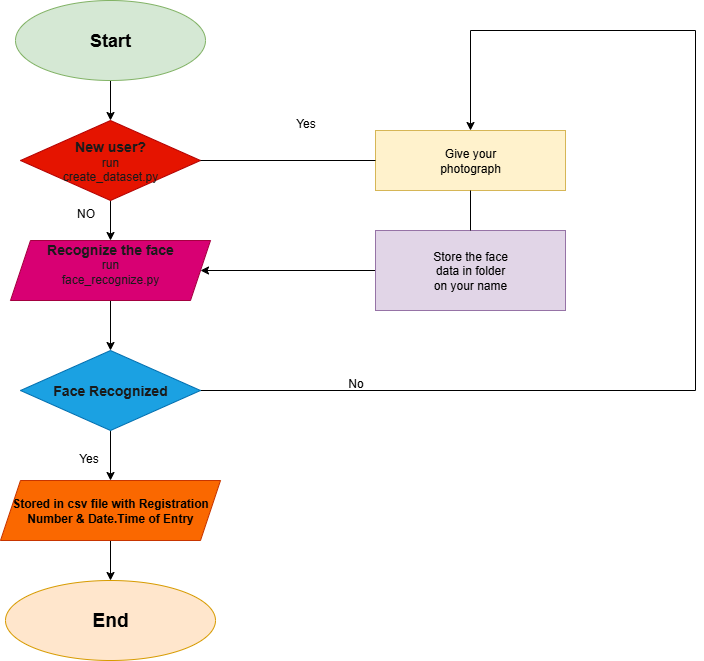

The diagram above was exported from draw.io. Its source (the exported page's mxGraphModel, read from the mxfile embedded in the PNG):
<mxGraphModel dx="1389" dy="749" grid="1" gridSize="10" guides="1" tooltips="1" connect="1" arrows="1" fold="1" page="1" pageScale="1" pageWidth="850" pageHeight="1100" math="0" shadow="0">
  <root>
    <mxCell id="0" />
    <mxCell id="1" parent="0" />
    <mxCell id="wnXYFp8GsNvPF3aLqrJ8-5" value="" style="edgeStyle=orthogonalEdgeStyle;rounded=0;orthogonalLoop=1;jettySize=auto;html=1;" edge="1" parent="1" source="wnXYFp8GsNvPF3aLqrJ8-2" target="wnXYFp8GsNvPF3aLqrJ8-3">
      <mxGeometry relative="1" as="geometry" />
    </mxCell>
    <mxCell id="wnXYFp8GsNvPF3aLqrJ8-2" value="&lt;b&gt;&lt;font style=&quot;font-size: 18px;&quot;&gt;Start&lt;/font&gt;&lt;/b&gt;" style="ellipse;whiteSpace=wrap;html=1;fillColor=#d5e8d4;strokeColor=#82b366;" vertex="1" parent="1">
      <mxGeometry x="90" y="50" width="190" height="80" as="geometry" />
    </mxCell>
    <mxCell id="wnXYFp8GsNvPF3aLqrJ8-6" value="" style="edgeStyle=orthogonalEdgeStyle;rounded=0;orthogonalLoop=1;jettySize=auto;html=1;" edge="1" parent="1" source="wnXYFp8GsNvPF3aLqrJ8-3" target="wnXYFp8GsNvPF3aLqrJ8-4">
      <mxGeometry relative="1" as="geometry" />
    </mxCell>
    <mxCell id="wnXYFp8GsNvPF3aLqrJ8-3" value="&lt;font style=&quot;color: rgb(26, 26, 26); font-size: 14px;&quot;&gt;&lt;b style=&quot;&quot;&gt;New user?&lt;/b&gt;&lt;/font&gt;&lt;div&gt;&lt;font style=&quot;color: rgb(26, 26, 26);&quot;&gt;run&lt;/font&gt;&lt;/div&gt;&lt;div&gt;&lt;font style=&quot;color: rgb(26, 26, 26);&quot;&gt;create_dataset.py&lt;/font&gt;&lt;/div&gt;" style="rhombus;whiteSpace=wrap;html=1;fillColor=#e51400;fontColor=#ffffff;strokeColor=#B20000;" vertex="1" parent="1">
      <mxGeometry x="95" y="170" width="180" height="80" as="geometry" />
    </mxCell>
    <mxCell id="wnXYFp8GsNvPF3aLqrJ8-8" value="" style="edgeStyle=orthogonalEdgeStyle;rounded=0;orthogonalLoop=1;jettySize=auto;html=1;" edge="1" parent="1" source="wnXYFp8GsNvPF3aLqrJ8-4" target="wnXYFp8GsNvPF3aLqrJ8-7">
      <mxGeometry relative="1" as="geometry" />
    </mxCell>
    <mxCell id="wnXYFp8GsNvPF3aLqrJ8-4" value="&lt;font style=&quot;color: rgb(26, 26, 26); font-size: 14px;&quot;&gt;&lt;b style=&quot;&quot;&gt;Recognize the&amp;nbsp;&lt;span style=&quot;background-color: transparent;&quot;&gt;face&lt;/span&gt;&lt;/b&gt;&lt;/font&gt;&lt;div&gt;&lt;span style=&quot;background-color: transparent;&quot;&gt;&lt;font style=&quot;color: rgb(26, 26, 26);&quot;&gt;run&lt;/font&gt;&lt;/span&gt;&lt;/div&gt;&lt;div&gt;&lt;span style=&quot;background-color: transparent;&quot;&gt;&lt;font style=&quot;color: rgb(26, 26, 26);&quot;&gt;face_recognize.py&lt;/font&gt;&lt;/span&gt;&lt;/div&gt;&lt;div&gt;&lt;span style=&quot;background-color: transparent; color: light-dark(rgb(255, 255, 255), rgb(18, 18, 18));&quot;&gt;&lt;br&gt;&lt;/span&gt;&lt;/div&gt;" style="shape=parallelogram;perimeter=parallelogramPerimeter;whiteSpace=wrap;html=1;fixedSize=1;fillColor=#d80073;fontColor=#ffffff;strokeColor=#A50040;" vertex="1" parent="1">
      <mxGeometry x="85" y="290" width="200" height="60" as="geometry" />
    </mxCell>
    <mxCell id="wnXYFp8GsNvPF3aLqrJ8-10" value="" style="edgeStyle=orthogonalEdgeStyle;rounded=0;orthogonalLoop=1;jettySize=auto;html=1;" edge="1" parent="1" source="wnXYFp8GsNvPF3aLqrJ8-7" target="wnXYFp8GsNvPF3aLqrJ8-9">
      <mxGeometry relative="1" as="geometry" />
    </mxCell>
    <mxCell id="wnXYFp8GsNvPF3aLqrJ8-18" style="edgeStyle=orthogonalEdgeStyle;rounded=0;orthogonalLoop=1;jettySize=auto;html=1;entryX=0.5;entryY=0;entryDx=0;entryDy=0;" edge="1" parent="1" source="wnXYFp8GsNvPF3aLqrJ8-7" target="wnXYFp8GsNvPF3aLqrJ8-13">
      <mxGeometry relative="1" as="geometry">
        <mxPoint x="720" y="80" as="targetPoint" />
        <Array as="points">
          <mxPoint x="770" y="440" />
          <mxPoint x="770" y="80" />
          <mxPoint x="545" y="80" />
        </Array>
      </mxGeometry>
    </mxCell>
    <mxCell id="wnXYFp8GsNvPF3aLqrJ8-7" value="&lt;b&gt;&lt;font style=&quot;font-size: 14px; color: rgb(26, 26, 26);&quot;&gt;Face Recognized&lt;/font&gt;&lt;/b&gt;" style="rhombus;whiteSpace=wrap;html=1;fillColor=#1ba1e2;strokeColor=#006EAF;fontColor=#ffffff;" vertex="1" parent="1">
      <mxGeometry x="95" y="400" width="180" height="80" as="geometry" />
    </mxCell>
    <mxCell id="wnXYFp8GsNvPF3aLqrJ8-12" value="" style="edgeStyle=orthogonalEdgeStyle;rounded=0;orthogonalLoop=1;jettySize=auto;html=1;" edge="1" parent="1" source="wnXYFp8GsNvPF3aLqrJ8-9" target="wnXYFp8GsNvPF3aLqrJ8-11">
      <mxGeometry relative="1" as="geometry" />
    </mxCell>
    <mxCell id="wnXYFp8GsNvPF3aLqrJ8-9" value="&lt;b&gt;Stored in csv file with Registration Number &amp;amp; Date.Time of Entry&lt;/b&gt;" style="shape=parallelogram;perimeter=parallelogramPerimeter;whiteSpace=wrap;html=1;fixedSize=1;fillColor=#fa6800;fontColor=#000000;strokeColor=#C73500;" vertex="1" parent="1">
      <mxGeometry x="75" y="530" width="220" height="60" as="geometry" />
    </mxCell>
    <mxCell id="wnXYFp8GsNvPF3aLqrJ8-11" value="&lt;b&gt;&lt;font style=&quot;font-size: 19px;&quot;&gt;End&lt;/font&gt;&lt;/b&gt;" style="ellipse;whiteSpace=wrap;html=1;fillColor=#ffe6cc;strokeColor=#d79b00;" vertex="1" parent="1">
      <mxGeometry x="80" y="630" width="210" height="80" as="geometry" />
    </mxCell>
    <mxCell id="wnXYFp8GsNvPF3aLqrJ8-13" value="Give your&lt;div&gt;photograph&lt;/div&gt;" style="rounded=0;whiteSpace=wrap;html=1;fillColor=#fff2cc;strokeColor=#d6b656;" vertex="1" parent="1">
      <mxGeometry x="450" y="180" width="190" height="60" as="geometry" />
    </mxCell>
    <mxCell id="wnXYFp8GsNvPF3aLqrJ8-14" value="" style="endArrow=none;html=1;rounded=0;entryX=0;entryY=0.5;entryDx=0;entryDy=0;exitX=1;exitY=0.5;exitDx=0;exitDy=0;" edge="1" parent="1" source="wnXYFp8GsNvPF3aLqrJ8-3" target="wnXYFp8GsNvPF3aLqrJ8-13">
      <mxGeometry width="50" height="50" relative="1" as="geometry">
        <mxPoint x="320" y="260" as="sourcePoint" />
        <mxPoint x="370" y="210" as="targetPoint" />
      </mxGeometry>
    </mxCell>
    <mxCell id="wnXYFp8GsNvPF3aLqrJ8-16" style="edgeStyle=orthogonalEdgeStyle;rounded=0;orthogonalLoop=1;jettySize=auto;html=1;entryX=1;entryY=0.5;entryDx=0;entryDy=0;" edge="1" parent="1" source="wnXYFp8GsNvPF3aLqrJ8-15" target="wnXYFp8GsNvPF3aLqrJ8-4">
      <mxGeometry relative="1" as="geometry" />
    </mxCell>
    <mxCell id="wnXYFp8GsNvPF3aLqrJ8-15" value="Store the face&lt;div&gt;data in folder&lt;/div&gt;&lt;div&gt;on your name&lt;/div&gt;" style="rounded=0;whiteSpace=wrap;html=1;fillColor=#e1d5e7;strokeColor=#9673a6;" vertex="1" parent="1">
      <mxGeometry x="450" y="280" width="190" height="80" as="geometry" />
    </mxCell>
    <mxCell id="wnXYFp8GsNvPF3aLqrJ8-17" value="" style="endArrow=none;html=1;rounded=0;exitX=0.5;exitY=0;exitDx=0;exitDy=0;" edge="1" parent="1" source="wnXYFp8GsNvPF3aLqrJ8-15" target="wnXYFp8GsNvPF3aLqrJ8-13">
      <mxGeometry width="50" height="50" relative="1" as="geometry">
        <mxPoint x="545" y="270" as="sourcePoint" />
        <mxPoint x="545" y="240" as="targetPoint" />
      </mxGeometry>
    </mxCell>
    <mxCell id="wnXYFp8GsNvPF3aLqrJ8-19" value="Yes" style="text;html=1;align=center;verticalAlign=middle;resizable=0;points=[];autosize=1;strokeColor=none;fillColor=none;" vertex="1" parent="1">
      <mxGeometry x="360" y="158" width="40" height="30" as="geometry" />
    </mxCell>
    <mxCell id="wnXYFp8GsNvPF3aLqrJ8-20" value="No" style="text;html=1;align=center;verticalAlign=middle;resizable=0;points=[];autosize=1;strokeColor=none;fillColor=none;" vertex="1" parent="1">
      <mxGeometry x="410" y="418" width="40" height="30" as="geometry" />
    </mxCell>
    <mxCell id="wnXYFp8GsNvPF3aLqrJ8-21" value="NO" style="text;html=1;align=center;verticalAlign=middle;resizable=0;points=[];autosize=1;strokeColor=none;fillColor=none;" vertex="1" parent="1">
      <mxGeometry x="140" y="248" width="40" height="30" as="geometry" />
    </mxCell>
    <mxCell id="wnXYFp8GsNvPF3aLqrJ8-22" value="Yes" style="text;html=1;align=center;verticalAlign=middle;resizable=0;points=[];autosize=1;" vertex="1" parent="1">
      <mxGeometry x="143" y="493" width="40" height="30" as="geometry" />
    </mxCell>
  </root>
</mxGraphModel>